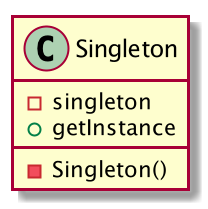

The diagram above was rendered by PlantUML. Its source (embedded in the PNG):
@startuml

class Singleton{
    -singleton
    -Singleton()
    +getInstance
}
@enduml